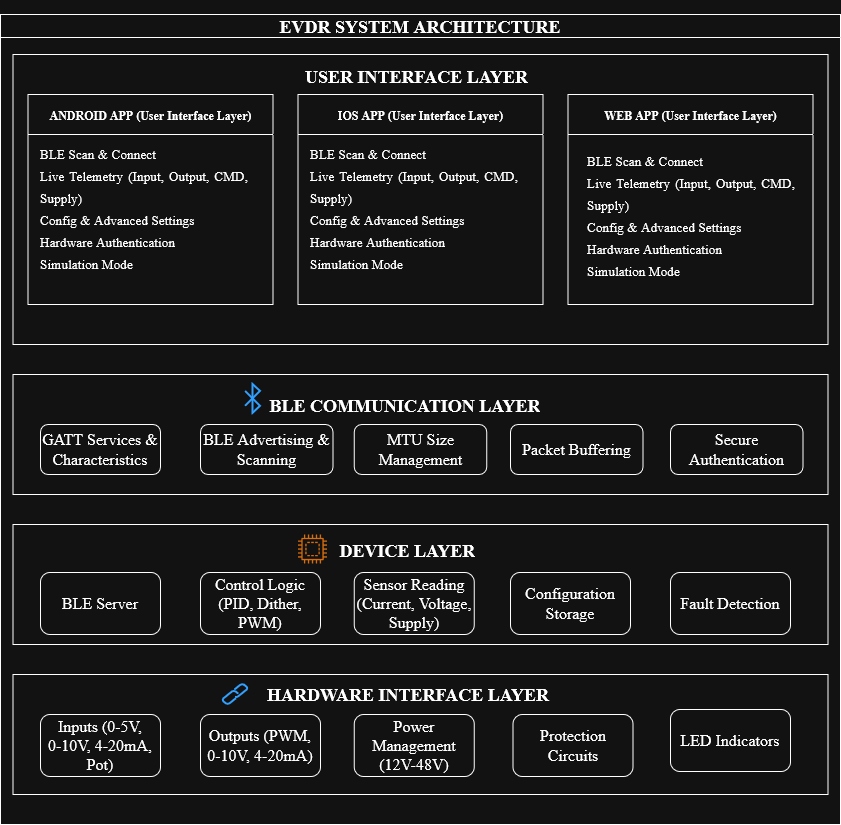

The diagram above was exported from draw.io. Its source (the exported page's mxGraphModel, read from the mxfile embedded in the PNG):
<mxGraphModel dx="980" dy="580" grid="1" gridSize="10" guides="1" tooltips="1" connect="1" arrows="1" fold="1" page="1" pageScale="1" pageWidth="850" pageHeight="1100" math="0" shadow="0">
  <root>
    <mxCell id="0" />
    <mxCell id="1" parent="0" />
    <mxCell id="AzEL-T6JLVmTiqMv0UEl-1" parent="1" style="swimlane;whiteSpace=wrap;html=1;fontFamily=Times New Roman;" value="&lt;h2&gt;&lt;span&gt;EVDR SYSTEM ARCHITECTURE&lt;/span&gt;&lt;/h2&gt;" vertex="1">
      <mxGeometry height="810" width="840" y="170" as="geometry">
        <mxRectangle height="30" width="140" x="5" y="120" as="alternateBounds" />
      </mxGeometry>
    </mxCell>
    <mxCell id="AzEL-T6JLVmTiqMv0UEl-2" parent="AzEL-T6JLVmTiqMv0UEl-1" style="rounded=0;whiteSpace=wrap;html=1;fontFamily=Times New Roman;" value="" vertex="1">
      <mxGeometry height="290" width="815" x="12.5" y="40" as="geometry" />
    </mxCell>
    <mxCell id="AzEL-T6JLVmTiqMv0UEl-3" parent="AzEL-T6JLVmTiqMv0UEl-1" style="text;html=1;whiteSpace=wrap;overflow=hidden;rounded=0;fontFamily=Times New Roman;" value="&lt;h2&gt;&lt;span&gt;USER INTERFACE LAYER&lt;/span&gt;&lt;/h2&gt;&lt;div&gt;&lt;b&gt;&lt;br&gt;&lt;/b&gt;&lt;/div&gt;" vertex="1">
      <mxGeometry height="50" width="235" x="302.5" y="30" as="geometry" />
    </mxCell>
    <mxCell id="AzEL-T6JLVmTiqMv0UEl-4" parent="AzEL-T6JLVmTiqMv0UEl-1" style="swimlane;whiteSpace=wrap;html=1;startSize=40;fontFamily=Times New Roman;" value="&lt;h3&gt;&lt;font style=&quot;font-size: 12px;&quot;&gt;&lt;strong&gt;&lt;span&gt;ANDROID APP (User Interface Layer)&lt;/span&gt;&lt;/strong&gt;&lt;/font&gt;&lt;/h3&gt;" vertex="1">
      <mxGeometry height="210" width="245" x="27.5" y="80" as="geometry" />
    </mxCell>
    <mxCell id="AzEL-T6JLVmTiqMv0UEl-7" parent="AzEL-T6JLVmTiqMv0UEl-4" style="text;html=1;whiteSpace=wrap;overflow=hidden;rounded=0;fontFamily=Times New Roman;" value="&lt;div style=&quot;--panel-width: 0px;&quot; class=&quot;ds-message _63c77b1&quot; align=&quot;justify&quot;&gt;&lt;div class=&quot;ds-markdown&quot; style=&quot;--ds-md-zoom: 1.143;&quot;&gt;&lt;p class=&quot;ds-markdown-paragraph&quot;&gt;&lt;font style=&quot;font-size: 16px;&quot;&gt;&lt;sup&gt;&lt;span&gt;BLE Scan &amp;amp; Connect&lt;/span&gt;&lt;br&gt;&lt;span&gt;Live Telemetry (Input, Output, CMD, Supply)&lt;/span&gt;&lt;br&gt;&lt;span&gt;Config &amp;amp; Advanced Settings&lt;/span&gt;&lt;br&gt;&lt;span&gt;Hardware Authentication&lt;/span&gt;&lt;br&gt;&lt;span&gt;Simulation Mode&lt;/span&gt;&lt;/sup&gt;&lt;/font&gt;&lt;/p&gt;&lt;/div&gt;&lt;/div&gt;&lt;div class=&quot;ds-flex _0a3d93b&quot; style=&quot;align-items: center; gap: 10px; flex-wrap: wrap-reverse;&quot; align=&quot;justify&quot;&gt;&lt;div class=&quot;ds-flex _965abe9 _54866f7&quot; style=&quot;align-items: center; gap: 10px;&quot;&gt;&lt;div class=&quot;db183363 ds-icon-button ds-icon-button--m ds-icon-button--sizing-container&quot; tabindex=&quot;0&quot; role=&quot;button&quot; aria-disabled=&quot;false&quot;&gt;&lt;div class=&quot;ds-icon&quot;&gt;&lt;font style=&quot;font-size: 16px;&quot;&gt;&lt;svg width=&quot;16&quot; height=&quot;16&quot; viewBox=&quot;0 0 16 16&quot; fill=&quot;none&quot; xmlns=&quot;http://www.w3.org/2000/svg&quot;&gt;&lt;/svg&gt;&lt;br&gt;&lt;/font&gt;&lt;/div&gt;&lt;/div&gt;&lt;/div&gt;&lt;/div&gt;" vertex="1">
      <mxGeometry height="145" width="210" x="10" y="32.5" as="geometry" />
    </mxCell>
    <mxCell id="AzEL-T6JLVmTiqMv0UEl-5" parent="AzEL-T6JLVmTiqMv0UEl-1" style="swimlane;whiteSpace=wrap;html=1;startSize=40;fontFamily=Times New Roman;" value="&lt;h3&gt;&lt;font style=&quot;font-size: 12px;&quot;&gt;&lt;strong&gt;&lt;span&gt;IOS APP (User Interface Layer)&lt;/span&gt;&lt;/strong&gt;&lt;/font&gt;&lt;/h3&gt;" vertex="1">
      <mxGeometry height="210" width="245" x="297.5" y="80" as="geometry" />
    </mxCell>
    <mxCell id="AzEL-T6JLVmTiqMv0UEl-8" parent="AzEL-T6JLVmTiqMv0UEl-5" style="text;html=1;whiteSpace=wrap;overflow=hidden;rounded=0;fontFamily=Times New Roman;" value="&lt;div style=&quot;--panel-width: 0px;&quot; class=&quot;ds-message _63c77b1&quot; align=&quot;justify&quot;&gt;&lt;div class=&quot;ds-markdown&quot; style=&quot;--ds-md-zoom: 1.143;&quot;&gt;&lt;p class=&quot;ds-markdown-paragraph&quot;&gt;&lt;font style=&quot;font-size: 16px;&quot;&gt;&lt;sup&gt;&lt;span&gt;BLE Scan &amp;amp; Connect&lt;/span&gt;&lt;br&gt;&lt;span&gt;Live Telemetry (Input, Output, CMD, Supply)&lt;/span&gt;&lt;br&gt;&lt;span&gt;Config &amp;amp; Advanced Settings&lt;/span&gt;&lt;br&gt;&lt;span&gt;Hardware Authentication&lt;/span&gt;&lt;br&gt;&lt;span&gt;Simulation Mode&lt;/span&gt;&lt;/sup&gt;&lt;/font&gt;&lt;/p&gt;&lt;/div&gt;&lt;/div&gt;&lt;div class=&quot;ds-flex _0a3d93b&quot; style=&quot;align-items: center; gap: 10px; flex-wrap: wrap-reverse;&quot; align=&quot;justify&quot;&gt;&lt;div class=&quot;ds-flex _965abe9 _54866f7&quot; style=&quot;align-items: center; gap: 10px;&quot;&gt;&lt;div class=&quot;db183363 ds-icon-button ds-icon-button--m ds-icon-button--sizing-container&quot; tabindex=&quot;0&quot; role=&quot;button&quot; aria-disabled=&quot;false&quot;&gt;&lt;div class=&quot;ds-icon&quot;&gt;&lt;font style=&quot;font-size: 16px;&quot;&gt;&lt;svg width=&quot;16&quot; height=&quot;16&quot; viewBox=&quot;0 0 16 16&quot; fill=&quot;none&quot; xmlns=&quot;http://www.w3.org/2000/svg&quot;&gt;&lt;/svg&gt;&lt;br&gt;&lt;/font&gt;&lt;/div&gt;&lt;/div&gt;&lt;/div&gt;&lt;/div&gt;" vertex="1">
      <mxGeometry height="145" width="210" x="10" y="32.5" as="geometry" />
    </mxCell>
    <mxCell id="AzEL-T6JLVmTiqMv0UEl-6" parent="AzEL-T6JLVmTiqMv0UEl-1" style="swimlane;whiteSpace=wrap;html=1;startSize=40;fontFamily=Times New Roman;" value="&lt;h3&gt;&lt;font style=&quot;font-size: 12px;&quot;&gt;&lt;strong&gt;&lt;span&gt;WEB APP (User Interface Layer)&lt;/span&gt;&lt;/strong&gt;&lt;/font&gt;&lt;/h3&gt;" vertex="1">
      <mxGeometry height="210" width="245" x="567.5" y="80" as="geometry" />
    </mxCell>
    <mxCell id="AzEL-T6JLVmTiqMv0UEl-9" parent="AzEL-T6JLVmTiqMv0UEl-6" style="text;html=1;whiteSpace=wrap;overflow=hidden;rounded=0;fontFamily=Times New Roman;" value="&lt;div style=&quot;--panel-width: 0px;&quot; class=&quot;ds-message _63c77b1&quot; align=&quot;justify&quot;&gt;&lt;div class=&quot;ds-markdown&quot; style=&quot;--ds-md-zoom: 1.143;&quot;&gt;&lt;p class=&quot;ds-markdown-paragraph&quot;&gt;&lt;font style=&quot;font-size: 16px;&quot;&gt;&lt;sup&gt;&lt;span&gt;BLE Scan &amp;amp; Connect&lt;/span&gt;&lt;br&gt;&lt;span&gt;Live Telemetry (Input, Output, CMD, Supply)&lt;/span&gt;&lt;br&gt;&lt;span&gt;Config &amp;amp; Advanced Settings&lt;/span&gt;&lt;br&gt;&lt;span&gt;Hardware Authentication&lt;/span&gt;&lt;br&gt;&lt;span&gt;Simulation Mode&lt;/span&gt;&lt;/sup&gt;&lt;/font&gt;&lt;/p&gt;&lt;/div&gt;&lt;/div&gt;&lt;div class=&quot;ds-flex _0a3d93b&quot; style=&quot;align-items: center; gap: 10px; flex-wrap: wrap-reverse;&quot; align=&quot;justify&quot;&gt;&lt;div class=&quot;ds-flex _965abe9 _54866f7&quot; style=&quot;align-items: center; gap: 10px;&quot;&gt;&lt;div class=&quot;db183363 ds-icon-button ds-icon-button--m ds-icon-button--sizing-container&quot; tabindex=&quot;0&quot; role=&quot;button&quot; aria-disabled=&quot;false&quot;&gt;&lt;div class=&quot;ds-icon&quot;&gt;&lt;font style=&quot;font-size: 16px;&quot;&gt;&lt;svg width=&quot;16&quot; height=&quot;16&quot; viewBox=&quot;0 0 16 16&quot; fill=&quot;none&quot; xmlns=&quot;http://www.w3.org/2000/svg&quot;&gt;&lt;/svg&gt;&lt;br&gt;&lt;/font&gt;&lt;/div&gt;&lt;/div&gt;&lt;/div&gt;&lt;/div&gt;" vertex="1">
      <mxGeometry height="145" width="210" x="17.5" y="40" as="geometry" />
    </mxCell>
    <mxCell id="AzEL-T6JLVmTiqMv0UEl-11" parent="AzEL-T6JLVmTiqMv0UEl-1" style="rounded=0;whiteSpace=wrap;html=1;fontFamily=Times New Roman;" value="" vertex="1">
      <mxGeometry height="120" width="815" x="12.5" y="360" as="geometry" />
    </mxCell>
    <mxCell id="AzEL-T6JLVmTiqMv0UEl-12" parent="AzEL-T6JLVmTiqMv0UEl-1" style="text;html=1;whiteSpace=wrap;overflow=hidden;rounded=0;fontFamily=Times New Roman;" value="&lt;h2&gt;&lt;span&gt;&lt;/span&gt;&lt;strong&gt;&lt;span&gt;&amp;nbsp; &amp;nbsp; &amp;nbsp;BLE COMMUNICATION LAYER&lt;/span&gt;&lt;/strong&gt;&lt;/h2&gt;" vertex="1">
      <mxGeometry height="70" width="380" x="245" y="359.4" as="geometry" />
    </mxCell>
    <mxCell id="AzEL-T6JLVmTiqMv0UEl-14" parent="AzEL-T6JLVmTiqMv0UEl-1" style="html=1;verticalLabelPosition=bottom;align=center;labelBackgroundColor=#ffffff;verticalAlign=top;strokeWidth=2;strokeColor=#0080F0;shadow=0;dashed=0;shape=mxgraph.ios7.icons.bluetooth;pointerEvents=1;fontFamily=Times New Roman;" value="" vertex="1">
      <mxGeometry height="28.799999999999997" width="15" x="245" y="370" as="geometry" />
    </mxCell>
    <mxCell id="AzEL-T6JLVmTiqMv0UEl-15" parent="AzEL-T6JLVmTiqMv0UEl-1" style="rounded=1;whiteSpace=wrap;html=1;fontFamily=Times New Roman;" value="&lt;font style=&quot;font-size: 16px;&quot;&gt;&lt;span&gt;GATT Services &amp;amp; Characteristics&lt;/span&gt;&lt;/font&gt;" vertex="1">
      <mxGeometry height="50" width="120" x="40" y="410" as="geometry" />
    </mxCell>
    <mxCell id="AzEL-T6JLVmTiqMv0UEl-21" parent="AzEL-T6JLVmTiqMv0UEl-1" style="rounded=1;whiteSpace=wrap;html=1;fontFamily=Times New Roman;" value="&lt;font style=&quot;font-size: 16px;&quot;&gt;&lt;span&gt;BLE Advertising &amp;amp; Scanning&lt;/span&gt;&lt;/font&gt;" vertex="1">
      <mxGeometry height="50" width="132.5" x="200" y="410" as="geometry" />
    </mxCell>
    <mxCell id="AzEL-T6JLVmTiqMv0UEl-22" parent="AzEL-T6JLVmTiqMv0UEl-1" style="rounded=1;whiteSpace=wrap;html=1;fontFamily=Times New Roman;" value="&lt;font style=&quot;font-size: 16px;&quot;&gt;&lt;span&gt;MTU Size Management&lt;/span&gt;&lt;/font&gt;" vertex="1">
      <mxGeometry height="50" width="132.5" x="353.75" y="410" as="geometry" />
    </mxCell>
    <mxCell id="AzEL-T6JLVmTiqMv0UEl-23" parent="AzEL-T6JLVmTiqMv0UEl-1" style="rounded=1;whiteSpace=wrap;html=1;fontFamily=Times New Roman;" value="&lt;font style=&quot;font-size: 16px;&quot;&gt;&lt;span&gt;Packet Buffering&lt;/span&gt;&lt;/font&gt;" vertex="1">
      <mxGeometry height="50" width="132.5" x="510" y="410" as="geometry" />
    </mxCell>
    <mxCell id="AzEL-T6JLVmTiqMv0UEl-24" parent="AzEL-T6JLVmTiqMv0UEl-1" style="rounded=1;whiteSpace=wrap;html=1;fontFamily=Times New Roman;" value="&lt;font style=&quot;font-size: 16px;&quot;&gt;&lt;span&gt;Secure Authentication&lt;/span&gt;&lt;/font&gt;" vertex="1">
      <mxGeometry height="50" width="132.5" x="670" y="410" as="geometry" />
    </mxCell>
    <mxCell id="AzEL-T6JLVmTiqMv0UEl-26" parent="AzEL-T6JLVmTiqMv0UEl-1" style="rounded=0;whiteSpace=wrap;html=1;fontFamily=Times New Roman;" value="" vertex="1">
      <mxGeometry height="120" width="815" x="12.5" y="510" as="geometry" />
    </mxCell>
    <mxCell id="AzEL-T6JLVmTiqMv0UEl-27" parent="AzEL-T6JLVmTiqMv0UEl-1" style="text;html=1;whiteSpace=wrap;overflow=hidden;rounded=0;fontFamily=Times New Roman;" value="&lt;br&gt;&lt;h2&gt;&lt;span&gt;&lt;/span&gt;&lt;strong&gt;&lt;span&gt;&amp;nbsp;DEVICE LAYER&lt;/span&gt;&lt;/strong&gt;&lt;/h2&gt;&lt;br&gt;&lt;div&gt;&lt;br&gt;&lt;/div&gt;" vertex="1">
      <mxGeometry height="130" width="180" x="332.5" y="490" as="geometry" />
    </mxCell>
    <mxCell id="AzEL-T6JLVmTiqMv0UEl-28" parent="AzEL-T6JLVmTiqMv0UEl-1" style="sketch=0;outlineConnect=0;fontColor=#232F3E;gradientColor=none;fillColor=#ED7100;strokeColor=none;dashed=0;verticalLabelPosition=bottom;verticalAlign=top;align=center;html=1;fontSize=12;fontStyle=0;aspect=fixed;pointerEvents=1;shape=mxgraph.aws4.braket_embedded_simulator;fontFamily=Times New Roman;" value="" vertex="1">
      <mxGeometry height="29" width="29" x="297.5" y="520" as="geometry" />
    </mxCell>
    <mxCell id="AzEL-T6JLVmTiqMv0UEl-29" parent="AzEL-T6JLVmTiqMv0UEl-1" style="rounded=1;whiteSpace=wrap;html=1;fontFamily=Times New Roman;" value="&lt;font style=&quot;font-size: 16px;&quot;&gt;&lt;span&gt;BLE Server&lt;/span&gt;&lt;/font&gt;" vertex="1">
      <mxGeometry height="62" width="120" x="40" y="558" as="geometry" />
    </mxCell>
    <mxCell id="AzEL-T6JLVmTiqMv0UEl-31" parent="AzEL-T6JLVmTiqMv0UEl-1" style="rounded=1;whiteSpace=wrap;html=1;fontFamily=Times New Roman;" value="&lt;font style=&quot;font-size: 16px;&quot;&gt;&lt;span&gt;Control Logic (PID, Dither, PWM)&lt;/span&gt;&lt;/font&gt;" vertex="1">
      <mxGeometry height="62" width="120" x="200" y="558" as="geometry" />
    </mxCell>
    <mxCell id="AzEL-T6JLVmTiqMv0UEl-32" parent="AzEL-T6JLVmTiqMv0UEl-1" style="rounded=1;whiteSpace=wrap;html=1;fontFamily=Times New Roman;" value="&lt;font style=&quot;font-size: 16px;&quot;&gt;&lt;span&gt;Sensor Reading (Current, Voltage, Supply)&lt;/span&gt;&lt;/font&gt;" vertex="1">
      <mxGeometry height="62" width="120" x="353.75" y="558" as="geometry" />
    </mxCell>
    <mxCell id="AzEL-T6JLVmTiqMv0UEl-33" parent="AzEL-T6JLVmTiqMv0UEl-1" style="rounded=1;whiteSpace=wrap;html=1;fontFamily=Times New Roman;" value="&lt;font style=&quot;font-size: 16px;&quot;&gt;&lt;span&gt;Configuration Storage&lt;/span&gt;&lt;/font&gt;" vertex="1">
      <mxGeometry height="62" width="120" x="510" y="558" as="geometry" />
    </mxCell>
    <mxCell id="AzEL-T6JLVmTiqMv0UEl-34" parent="AzEL-T6JLVmTiqMv0UEl-1" style="rounded=1;whiteSpace=wrap;html=1;fontFamily=Times New Roman;" value="&lt;font style=&quot;font-size: 16px;&quot;&gt;&lt;span&gt;Fault Detection&lt;/span&gt;&lt;/font&gt;" vertex="1">
      <mxGeometry height="62" width="120" x="670" y="558" as="geometry" />
    </mxCell>
    <mxCell id="AzEL-T6JLVmTiqMv0UEl-36" parent="AzEL-T6JLVmTiqMv0UEl-1" style="rounded=0;whiteSpace=wrap;html=1;fontFamily=Times New Roman;" value="" vertex="1">
      <mxGeometry height="120" width="815" x="12.5" y="660" as="geometry" />
    </mxCell>
    <mxCell id="AzEL-T6JLVmTiqMv0UEl-37" parent="AzEL-T6JLVmTiqMv0UEl-1" style="text;html=1;whiteSpace=wrap;strokeColor=none;fillColor=none;align=center;verticalAlign=middle;rounded=0;fontFamily=Times New Roman;" value="&lt;h2&gt;&lt;span&gt;&lt;/span&gt;&lt;strong&gt;&lt;span&gt;HARDWARE INTERFACE LAYER&lt;/span&gt;&lt;/strong&gt;&lt;/h2&gt;" vertex="1">
      <mxGeometry height="30" width="320" x="247.5" y="665" as="geometry" />
    </mxCell>
    <mxCell id="AzEL-T6JLVmTiqMv0UEl-38" parent="AzEL-T6JLVmTiqMv0UEl-1" style="html=1;verticalLabelPosition=bottom;align=center;labelBackgroundColor=#ffffff;verticalAlign=top;strokeWidth=2;strokeColor=#0080F0;shadow=0;dashed=0;shape=mxgraph.ios7.icons.link;fontFamily=Times New Roman;" value="" vertex="1">
      <mxGeometry height="20" width="25" x="222.5" y="670" as="geometry" />
    </mxCell>
    <mxCell id="AzEL-T6JLVmTiqMv0UEl-39" parent="AzEL-T6JLVmTiqMv0UEl-1" style="rounded=1;whiteSpace=wrap;html=1;fontFamily=Times New Roman;" value="&lt;font style=&quot;font-size: 16px;&quot;&gt;&lt;span&gt;Inputs (0-5V, 0-10V, 4-20mA, Pot)&lt;/span&gt;&lt;/font&gt;" vertex="1">
      <mxGeometry height="62" width="120" x="40" y="700" as="geometry" />
    </mxCell>
    <mxCell id="AzEL-T6JLVmTiqMv0UEl-40" parent="AzEL-T6JLVmTiqMv0UEl-1" style="rounded=1;whiteSpace=wrap;html=1;fontFamily=Times New Roman;" value="&lt;font style=&quot;font-size: 16px;&quot;&gt;&lt;span&gt;Outputs (PWM, 0-10V, 4-20mA)&lt;/span&gt;&lt;/font&gt;" vertex="1">
      <mxGeometry height="62" width="120" x="200" y="700" as="geometry" />
    </mxCell>
    <mxCell id="AzEL-T6JLVmTiqMv0UEl-41" parent="AzEL-T6JLVmTiqMv0UEl-1" style="rounded=1;whiteSpace=wrap;html=1;fontFamily=Times New Roman;" value="&lt;font style=&quot;font-size: 16px;&quot;&gt;&lt;span&gt;Power Management (12V-48V)&lt;/span&gt;&lt;/font&gt;" vertex="1">
      <mxGeometry height="62" width="120" x="353.75" y="700" as="geometry" />
    </mxCell>
    <mxCell id="AzEL-T6JLVmTiqMv0UEl-42" parent="AzEL-T6JLVmTiqMv0UEl-1" style="rounded=1;whiteSpace=wrap;html=1;fontFamily=Times New Roman;" value="&lt;font style=&quot;font-size: 16px;&quot;&gt;&lt;span&gt;Protection Circuits&lt;/span&gt;&lt;/font&gt;" vertex="1">
      <mxGeometry height="62" width="120" x="512.5" y="700" as="geometry" />
    </mxCell>
    <mxCell id="AzEL-T6JLVmTiqMv0UEl-43" parent="AzEL-T6JLVmTiqMv0UEl-1" style="rounded=1;whiteSpace=wrap;html=1;fontFamily=Times New Roman;" value="&lt;font style=&quot;font-size: 16px;&quot;&gt;&lt;span&gt;LED Indicators&lt;/span&gt;&lt;/font&gt;" vertex="1">
      <mxGeometry height="62" width="120" x="670" y="695" as="geometry" />
    </mxCell>
  </root>
</mxGraphModel>